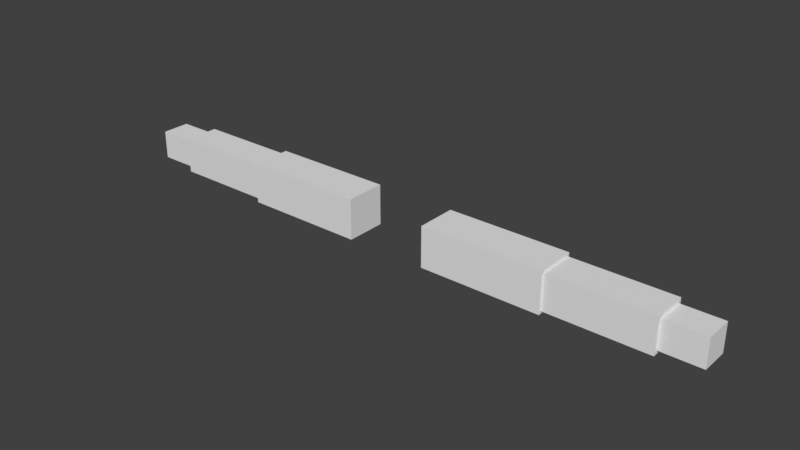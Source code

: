 # Source: FPS_Arms.blend  (saved by Blender 2.79.0; exported with 4.5.12 LTS)
import bpy
from mathutils import Matrix  # noqa: F401  (used for matrix-valued properties, if any)

bpy.ops.wm.read_factory_settings(use_empty=True)
scene = bpy.context.scene
scene.name = 'Scene'

# ---- collections
col_collection_1 = bpy.data.collections.new('Collection 1'); scene.collection.children.link(col_collection_1)

# ---- world
world_world = bpy.data.worlds.new('World'); scene.world = world_world
world_world.color = (0.05088, 0.05088, 0.05088)
world_world.use_sun_shadow = False
world_world.sun_shadow_jitter_overblur = 0.0
world_world.cycles.sampling_method = 'MANUAL'

# ---- meshes
me_cube_013 = bpy.data.meshes.new('Cube.013')
me_cube_013.from_pydata([(0.075, -0.042, -0.042), (0.075, -0.042, 0.042), (-0.075, -0.042, -0.042), (-0.075, -0.042, 0.042), (0.075, 0.042, -0.042), (0.075, 0.042, 0.042), (-0.075, 0.042, -0.042), (-0.075, 0.042, 0.042)], [], [(0, 1, 3, 2), (2, 3, 7, 6), (6, 7, 5, 4), (4, 5, 1, 0), (2, 6, 4, 0), (7, 3, 1, 5)])
me_cube_013.use_remesh_preserve_volume = False
me_cube_013.use_remesh_preserve_attributes = False
me_cube_013.use_mirror_vertex_groups = False
me_cube_013.update()
me_cube_012 = bpy.data.meshes.new('Cube.012')
me_cube_012.from_pydata([(-0.04382, -0.0525, -0.0525), (-0.04382, -0.0525, 0.0525), (-0.3438, -0.0525, -0.0525), (-0.3438, -0.0525, 0.0525), (-0.04382, 0.0525, -0.0525), (-0.04382, 0.0525, 0.0525), (-0.3438, 0.0525, -0.0525), (-0.3438, 0.0525, 0.0525)], [], [(0, 1, 3, 2), (2, 3, 7, 6), (6, 7, 5, 4), (4, 5, 1, 0), (2, 6, 4, 0), (7, 3, 1, 5)])
me_cube_012.use_remesh_preserve_volume = False
me_cube_012.use_remesh_preserve_attributes = False
me_cube_012.use_mirror_vertex_groups = False
me_cube_012.update()
me_cube_014 = bpy.data.meshes.new('Cube.014')
me_cube_014.from_pydata([(-1.304, 0.06, -0.06), (-1.304, 0.06, 0.06), (-0.9438, 0.06, -0.06), (-0.9438, 0.06, 0.06), (-1.304, -0.06, -0.06), (-1.304, -0.06, 0.06), (-0.9438, -0.06, -0.06), (-0.9438, -0.06, 0.06)], [], [(0, 1, 3, 2), (2, 3, 7, 6), (6, 7, 5, 4), (4, 5, 1, 0), (2, 6, 4, 0), (7, 3, 1, 5)])
me_cube_014.use_remesh_preserve_volume = False
me_cube_014.use_remesh_preserve_attributes = False
me_cube_014.use_mirror_vertex_groups = False
me_cube_014.update()
me_cube_015 = bpy.data.meshes.new('Cube.015')
me_cube_015.from_pydata([(-1.604, 0.0525, -0.0525), (-1.604, 0.0525, 0.0525), (-1.304, 0.0525, -0.0525), (-1.304, 0.0525, 0.0525), (-1.604, -0.0525, -0.0525), (-1.604, -0.0525, 0.0525), (-1.304, -0.0525, -0.0525), (-1.304, -0.0525, 0.0525)], [], [(0, 1, 3, 2), (2, 3, 7, 6), (6, 7, 5, 4), (4, 5, 1, 0), (2, 6, 4, 0), (7, 3, 1, 5)])
me_cube_015.use_remesh_preserve_volume = False
me_cube_015.use_remesh_preserve_attributes = False
me_cube_015.use_mirror_vertex_groups = False
me_cube_015.update()
me_cube_016 = bpy.data.meshes.new('Cube.016')
me_cube_016.from_pydata([(-1.723, 0.042, -0.042), (-1.723, 0.042, 0.042), (-1.573, 0.042, -0.042), (-1.573, 0.042, 0.042), (-1.723, -0.042, -0.042), (-1.723, -0.042, 0.042), (-1.573, -0.042, -0.042), (-1.573, -0.042, 0.042)], [], [(0, 1, 3, 2), (2, 3, 7, 6), (6, 7, 5, 4), (4, 5, 1, 0), (2, 6, 4, 0), (7, 3, 1, 5)])
me_cube_016.use_remesh_preserve_volume = False
me_cube_016.use_remesh_preserve_attributes = False
me_cube_016.use_mirror_vertex_groups = False
me_cube_016.update()
me_cube_007 = bpy.data.meshes.new('Cube.007')
me_cube_007.from_pydata([(-0.3438, -0.06, -0.06), (-0.3438, -0.06, 0.06), (-0.7038, -0.06, -0.06), (-0.7038, -0.06, 0.06), (-0.3438, 0.06, -0.06), (-0.3438, 0.06, 0.06), (-0.7038, 0.06, -0.06), (-0.7038, 0.06, 0.06)], [], [(0, 1, 3, 2), (2, 3, 7, 6), (6, 7, 5, 4), (4, 5, 1, 0), (2, 6, 4, 0), (7, 3, 1, 5)])
me_cube_007.use_remesh_preserve_volume = False
me_cube_007.use_remesh_preserve_attributes = False
me_cube_007.use_mirror_vertex_groups = False
me_cube_007.update()
arm_fps_rig = bpy.data.armatures.new('FPS Rig')  # bones are not reproduced

# ---- objects
ob_hand_r = bpy.data.objects.new('Hand.R', me_cube_013)
ob_lower_arm_r = bpy.data.objects.new('Lower Arm.R', me_cube_012)
ob_armature = bpy.data.objects.new('Armature', arm_fps_rig)
ob_upper_arm_l = bpy.data.objects.new('Upper Arm.L', me_cube_014)
ob_lower_arm_l = bpy.data.objects.new('Lower Arm.L', me_cube_015)
ob_hand_l = bpy.data.objects.new('Hand.L', me_cube_016)
ob_upper_arm_r = bpy.data.objects.new('Upper Arm.R', me_cube_007)

# ---- transforms, parenting, visibility, modifiers, constraints
ob_hand_r.location = (0.8238, 6.979e-07, 0.0)
ob_hand_r.lineart.crease_threshold = 0.0
_vg = ob_hand_r.vertex_groups.new(name='Shoulder.L')
_vg = ob_hand_r.vertex_groups.new(name='Upper Arm.L')
_vg = ob_hand_r.vertex_groups.new(name='Lower Arm.L')
_vg = ob_hand_r.vertex_groups.new(name='Hand.L')
_vg = ob_hand_r.vertex_groups.new(name='Shoulder.R')
_vg = ob_hand_r.vertex_groups.new(name='Upper Arm.R')
_vg = ob_hand_r.vertex_groups.new(name='Lower Arm.R')
_vg = ob_hand_r.vertex_groups.new(name='Hand.R')
ob_lower_arm_r.location = (0.8238, 6.979e-07, 0.0)
ob_lower_arm_r.lineart.crease_threshold = 0.0
_vg = ob_lower_arm_r.vertex_groups.new(name='Shoulder.L')
_vg = ob_lower_arm_r.vertex_groups.new(name='Upper Arm.L')
_vg = ob_lower_arm_r.vertex_groups.new(name='Lower Arm.L')
_vg = ob_lower_arm_r.vertex_groups.new(name='Hand.L')
_vg = ob_lower_arm_r.vertex_groups.new(name='Shoulder.R')
_vg = ob_lower_arm_r.vertex_groups.new(name='Upper Arm.R')
_vg = ob_lower_arm_r.vertex_groups.new(name='Lower Arm.R')
_vg = ob_lower_arm_r.vertex_groups.new(name='Hand.R')
ob_armature.location = (0.0, 0.0, 0.0)
ob_armature.show_in_front = True
ob_armature.lineart.crease_threshold = 0.0
ob_upper_arm_l.location = (0.8238, 6.979e-07, 0.0)
ob_upper_arm_l.lineart.crease_threshold = 0.0
_vg = ob_upper_arm_l.vertex_groups.new(name='Shoulder.L')
_vg = ob_upper_arm_l.vertex_groups.new(name='Upper Arm.L')
_vg = ob_upper_arm_l.vertex_groups.new(name='Lower Arm.L')
_vg = ob_upper_arm_l.vertex_groups.new(name='Hand.L')
_vg = ob_upper_arm_l.vertex_groups.new(name='Shoulder.R')
_vg = ob_upper_arm_l.vertex_groups.new(name='Upper Arm.R')
_vg = ob_upper_arm_l.vertex_groups.new(name='Lower Arm.R')
_vg = ob_upper_arm_l.vertex_groups.new(name='Hand.R')
ob_lower_arm_l.location = (0.8238, 6.979e-07, 0.0)
ob_lower_arm_l.lineart.crease_threshold = 0.0
_vg = ob_lower_arm_l.vertex_groups.new(name='Shoulder.L')
_vg = ob_lower_arm_l.vertex_groups.new(name='Upper Arm.L')
_vg = ob_lower_arm_l.vertex_groups.new(name='Lower Arm.L')
_vg = ob_lower_arm_l.vertex_groups.new(name='Hand.L')
_vg = ob_lower_arm_l.vertex_groups.new(name='Shoulder.R')
_vg = ob_lower_arm_l.vertex_groups.new(name='Upper Arm.R')
_vg = ob_lower_arm_l.vertex_groups.new(name='Lower Arm.R')
_vg = ob_lower_arm_l.vertex_groups.new(name='Hand.R')
ob_hand_l.location = (0.8238, 6.979e-07, 0.0)
ob_hand_l.lineart.crease_threshold = 0.0
_vg = ob_hand_l.vertex_groups.new(name='Shoulder.L')
_vg = ob_hand_l.vertex_groups.new(name='Upper Arm.L')
_vg = ob_hand_l.vertex_groups.new(name='Lower Arm.L')
_vg = ob_hand_l.vertex_groups.new(name='Hand.L')
_vg = ob_hand_l.vertex_groups.new(name='Shoulder.R')
_vg = ob_hand_l.vertex_groups.new(name='Upper Arm.R')
_vg = ob_hand_l.vertex_groups.new(name='Lower Arm.R')
_vg = ob_hand_l.vertex_groups.new(name='Hand.R')
ob_upper_arm_r.location = (0.8238, 6.979e-07, 0.0)
ob_upper_arm_r.lineart.crease_threshold = 0.0
_vg = ob_upper_arm_r.vertex_groups.new(name='Shoulder.L')
_vg = ob_upper_arm_r.vertex_groups.new(name='Upper Arm.L')
_vg = ob_upper_arm_r.vertex_groups.new(name='Lower Arm.L')
_vg = ob_upper_arm_r.vertex_groups.new(name='Hand.L')
_vg = ob_upper_arm_r.vertex_groups.new(name='Shoulder.R')
_vg = ob_upper_arm_r.vertex_groups.new(name='Upper Arm.R')
_vg = ob_upper_arm_r.vertex_groups.new(name='Lower Arm.R')
_vg = ob_upper_arm_r.vertex_groups.new(name='Hand.R')

# ---- collection membership
col_collection_1.objects.link(ob_hand_r)
col_collection_1.objects.link(ob_lower_arm_r)
col_collection_1.objects.link(ob_armature)
col_collection_1.objects.link(ob_upper_arm_l)
col_collection_1.objects.link(ob_lower_arm_l)
col_collection_1.objects.link(ob_hand_l)
col_collection_1.objects.link(ob_upper_arm_r)

# ---- scene / render settings (as saved in the file)
scene.frame_start = 1; scene.frame_end = 250; scene.frame_set(1)
scene.render.engine = 'BLENDER_EEVEE_NEXT'
scene.render.resolution_percentage = 50
scene.render.dither_intensity = 0.0
scene.cycles.use_denoising = False
scene.cycles.samples = 128
scene.cycles.sampling_pattern = 'TABULATED_SOBOL'
scene.cycles.use_adaptive_sampling = False
scene.cycles.use_light_tree = False
scene.cycles.blur_glossy = 0.0
scene.cycles.sample_clamp_indirect = 0.0
scene.view_settings.view_transform = 'Standard'
bpy.context.view_layer.update()

# ---- added for rendering (the .blend has no active camera and no usable light): camera, sun
cam_auto = bpy.data.cameras.new('AutoCamera')
cam_auto.lens = 50.0
cam_auto.sensor_width = 36.0
cam_auto.clip_end = 1000.0
ob_auto_camera = bpy.data.objects.new('AutoCamera', cam_auto)
scene.collection.objects.link(ob_auto_camera)
ob_auto_camera.location = (1.67062, -2.00475, 1.3365)
ob_auto_camera.rotation_euler = (1.09748, -7.21219e-08, 0.694738)
scene.camera = ob_auto_camera
light_auto_sun = bpy.data.lights.new('AutoSun', 'SUN')
light_auto_sun.energy = 3.0
light_auto_sun.angle = 0.0523599
ob_auto_sun = bpy.data.objects.new('AutoSun', light_auto_sun)
scene.collection.objects.link(ob_auto_sun)
ob_auto_sun.rotation_euler = (0.872665, 0.174533, 0.523599)
bpy.context.view_layer.update()
